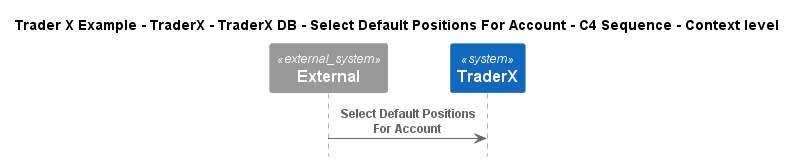

The diagram above was rendered by PlantUML. Its source (embedded in the PNG):
@startuml
!include ..\..\..\..\..\..\..\.c4s\C4_Sequence.puml

title Trader X Example - TraderX - TraderX DB - Select Default Positions For Account - C4 Sequence - Context level

System_Ext(C4InterFlow.SoftwareSystems.ExternalSystem, "External", "")
System(TraderXExample.SoftwareSystems.TraderX, "TraderX", "TraderX")

Rel(C4InterFlow.SoftwareSystems.ExternalSystem, TraderXExample.SoftwareSystems.TraderX, "Select Default Positions For Account")


@enduml